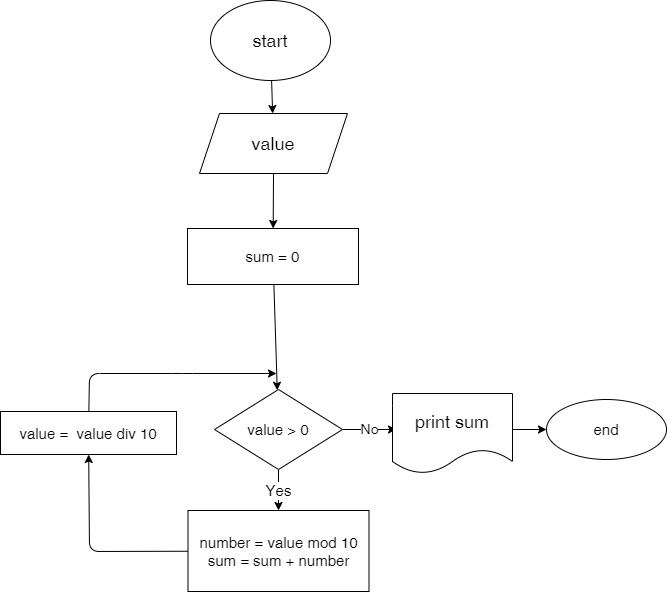

The diagram above was exported from draw.io. Its source (the exported page's mxGraphModel, read from the mxfile embedded in the PNG):
<mxGraphModel dx="906" dy="520" grid="0" gridSize="10" guides="1" tooltips="1" connect="1" arrows="1" fold="1" page="0" pageScale="1" pageWidth="850" pageHeight="1100" math="0" shadow="0">
  <root>
    <mxCell id="0" />
    <mxCell id="1" parent="0" />
    <mxCell id="4" value="" style="edgeStyle=none;html=1;fontSize=18;" parent="1" source="2" target="3" edge="1">
      <mxGeometry relative="1" as="geometry" />
    </mxCell>
    <mxCell id="2" value="start" style="ellipse;whiteSpace=wrap;html=1;fontSize=18;" parent="1" vertex="1">
      <mxGeometry x="319" y="19" width="120" height="80" as="geometry" />
    </mxCell>
    <mxCell id="3" value="value" style="shape=parallelogram;perimeter=parallelogramPerimeter;whiteSpace=wrap;html=1;fixedSize=1;fontSize=18;" parent="1" vertex="1">
      <mxGeometry x="308" y="132" width="148" height="60" as="geometry" />
    </mxCell>
    <mxCell id="8" value="" style="edgeStyle=none;html=1;fontSize=18;exitX=0.5;exitY=1;exitDx=0;exitDy=0;" parent="1" source="3" target="7" edge="1">
      <mxGeometry relative="1" as="geometry">
        <mxPoint x="380.7934782608695" y="277" as="sourcePoint" />
      </mxGeometry>
    </mxCell>
    <mxCell id="10" value="" style="edgeStyle=none;html=1;fontSize=15;" parent="1" source="7" target="9" edge="1">
      <mxGeometry relative="1" as="geometry" />
    </mxCell>
    <mxCell id="7" value="sum = 0&lt;br&gt;" style="whiteSpace=wrap;html=1;fontSize=15;" parent="1" vertex="1">
      <mxGeometry x="296" y="247" width="171" height="56" as="geometry" />
    </mxCell>
    <mxCell id="12" value="Yes" style="edgeStyle=none;html=1;fontSize=15;" parent="1" source="9" target="11" edge="1">
      <mxGeometry relative="1" as="geometry" />
    </mxCell>
    <mxCell id="17" value="No" style="edgeStyle=none;html=1;fontSize=14;" parent="1" source="9" edge="1">
      <mxGeometry relative="1" as="geometry">
        <mxPoint x="505" y="448" as="targetPoint" />
      </mxGeometry>
    </mxCell>
    <mxCell id="9" value="value &amp;gt; 0" style="rhombus;whiteSpace=wrap;html=1;fontSize=15;" parent="1" vertex="1">
      <mxGeometry x="323" y="408" width="128" height="80" as="geometry" />
    </mxCell>
    <mxCell id="14" value="" style="edgeStyle=none;html=1;fontSize=15;" parent="1" source="11" target="13" edge="1">
      <mxGeometry relative="1" as="geometry">
        <Array as="points">
          <mxPoint x="198" y="570" />
        </Array>
      </mxGeometry>
    </mxCell>
    <mxCell id="11" value="number = value mod 10&lt;br&gt;sum = sum + number" style="whiteSpace=wrap;html=1;fontSize=15;" parent="1" vertex="1">
      <mxGeometry x="296.5" y="529" width="181" height="81" as="geometry" />
    </mxCell>
    <mxCell id="15" value="" style="edgeStyle=none;html=1;fontSize=15;" parent="1" source="13" edge="1">
      <mxGeometry relative="1" as="geometry">
        <mxPoint x="385" y="392" as="targetPoint" />
        <Array as="points">
          <mxPoint x="198" y="392" />
          <mxPoint x="291" y="392" />
        </Array>
      </mxGeometry>
    </mxCell>
    <mxCell id="13" value="value =&amp;nbsp; value div 10" style="whiteSpace=wrap;html=1;fontSize=15;" parent="1" vertex="1">
      <mxGeometry x="109" y="430" width="176" height="43" as="geometry" />
    </mxCell>
    <mxCell id="19" value="" style="edgeStyle=none;html=1;fontSize=14;" parent="1" target="18" edge="1">
      <mxGeometry relative="1" as="geometry">
        <mxPoint x="605" y="448" as="sourcePoint" />
      </mxGeometry>
    </mxCell>
    <mxCell id="18" value="end" style="ellipse;whiteSpace=wrap;html=1;fontSize=15;" parent="1" vertex="1">
      <mxGeometry x="655" y="418" width="120" height="60" as="geometry" />
    </mxCell>
    <mxCell id="20" value="print sum" style="shape=document;whiteSpace=wrap;html=1;boundedLbl=1;fontSize=18;" vertex="1" parent="1">
      <mxGeometry x="501" y="412" width="120" height="80" as="geometry" />
    </mxCell>
  </root>
</mxGraphModel>